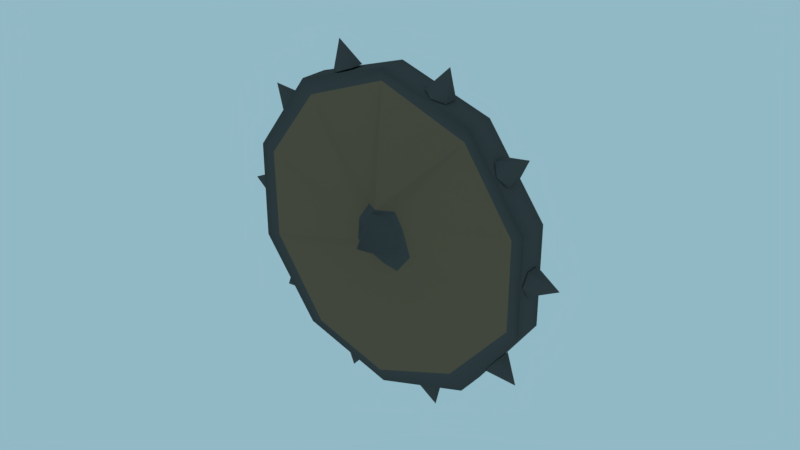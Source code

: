 # Source: Shield2.blend  (saved by Blender 2.78.0; exported with 4.5.12 LTS)
import bpy
from mathutils import Matrix  # noqa: F401  (used for matrix-valued properties, if any)

bpy.ops.wm.read_factory_settings(use_empty=True)
scene = bpy.context.scene
scene.name = 'Scene'

# ---- collections
col_collection_1 = bpy.data.collections.new('Collection 1'); scene.collection.children.link(col_collection_1)

# ---- materials (node trees are filled in below, after node groups)
mat_metal = bpy.data.materials.new('Metal')
mat_metal.alpha_threshold = 0.0
mat_metal.use_transparent_shadow = False
mat_metal.diffuse_color = (0.08001, 0.08001, 0.08001, 1.0)
mat_metal.roughness = 0.5
mat_wood = bpy.data.materials.new('Wood')
mat_wood.alpha_threshold = 0.0
mat_wood.use_transparent_shadow = False
mat_wood.diffuse_color = (0.1845, 0.1301, 0.08022, 1.0)
mat_wood.roughness = 0.5

# ---- material node trees

# ---- world
world_world = bpy.data.worlds.new('World'); scene.world = world_world
world_world.color = (0.2855, 0.4823, 0.5596)
world_world.use_sun_shadow = False
world_world.sun_shadow_jitter_overblur = 0.0
world_world.cycles.sampling_method = 'MANUAL'

# ---- meshes
me_cone_005 = bpy.data.meshes.new('Cone.005')
me_cone_005.from_pydata([(-2.527, 0.3791, -3.353), (-2.789, 0.1895, -3.155), (-2.789, -0.1895, -3.155), (-2.527, -0.3791, -3.353), (-2.983, -5.568e-09, -3.959), (-2.264, -0.1895, -3.551), (-2.264, 0.1895, -3.551), (-3.942, 0.3791, -1.445), (-4.055, 0.1895, -1.136), (-4.055, -0.1895, -1.136), (-3.942, -0.3791, -1.445), (-4.654, -5.569e-09, -1.705), (-3.829, -0.1895, -1.753), (-3.829, 0.1895, -1.753), (-4.015, 0.3791, 1.228), (-3.919, 0.1895, 1.541), (-3.919, -0.1895, 1.541), (-4.015, -0.3791, 1.228), (-4.74, -5.568e-09, 1.449), (-4.111, -0.1895, 0.9135), (-4.111, 0.1895, 0.9135), (-2.408, 0.3791, 3.439), (-2.139, 0.1895, 3.627), (-2.139, -0.1895, 3.627), (-2.408, -0.3791, 3.439), (-2.843, -5.568e-09, 4.06), (-2.677, -0.1895, 3.251), (-2.677, 0.1895, 3.251), (-8.424e-09, 0.3791, 4.198), (0.3283, 0.1895, 4.198), (0.3283, -0.1895, 4.198), (-4.156e-08, -0.3791, 4.198), (1.941e-08, -5.569e-09, 4.957), (-0.3283, -0.1895, 4.198), (-0.3283, 0.1895, 4.198), (2.348, -0.3791, 3.481), (2.076, -0.1895, 3.664), (2.076, 0.1895, 3.664), (2.348, 0.3791, 3.481), (2.772, 4.778e-07, 4.109), (2.62, 0.1895, 3.297), (2.62, -0.1895, 3.297), (3.92, -0.3791, 1.505), (3.802, -0.1895, 1.811), (3.802, 0.1895, 1.811), (3.92, 0.3791, 1.505), (4.627, 1.278e-06, 1.776), (4.037, 0.1895, 1.198), (4.037, -0.1895, 1.198), (4.015, -0.3791, -1.228), (4.111, -0.1895, -0.9135), (4.111, 0.1895, -0.9135), (4.015, 0.3791, -1.228), (4.74, 1.621e-06, -1.449), (3.919, 0.1895, -1.541), (3.919, -0.1895, -1.541), (2.46, -0.3791, -3.402), (2.726, -0.1895, -3.21), (2.726, 0.1895, -3.21), (2.46, 0.3791, -3.402), (2.905, 1.293e-06, -4.016), (2.194, 0.1895, -3.594), (2.194, -0.1895, -3.594), (0.2197, -0.3791, -4.193), (0.5476, -0.1895, -4.175), (0.5476, 0.1895, -4.175), (0.2197, 0.3791, -4.193), (0.2594, 5.58e-07, -4.95), (-0.1081, 0.1895, -4.21), (-0.1081, -0.1895, -4.21)], [], [(0, 4, 1), (1, 4, 2), (2, 4, 3), (3, 4, 5), (5, 4, 6), (6, 4, 0), (0, 1, 2, 3, 5, 6), (7, 11, 8), (8, 11, 9), (9, 11, 10), (10, 11, 12), (12, 11, 13), (13, 11, 7), (7, 8, 9, 10, 12, 13), (14, 18, 15), (15, 18, 16), (16, 18, 17), (17, 18, 19), (19, 18, 20), (20, 18, 14), (14, 15, 16, 17, 19, 20), (21, 25, 22), (22, 25, 23), (23, 25, 24), (24, 25, 26), (26, 25, 27), (27, 25, 21), (21, 22, 23, 24, 26, 27), (28, 32, 29), (29, 32, 30), (30, 32, 31), (31, 32, 33), (33, 32, 34), (34, 32, 28), (28, 29, 30, 31, 33, 34), (35, 39, 36), (36, 39, 37), (37, 39, 38), (38, 39, 40), (40, 39, 41), (41, 39, 35), (35, 36, 37, 38, 40, 41), (42, 46, 43), (43, 46, 44), (44, 46, 45), (45, 46, 47), (47, 46, 48), (48, 46, 42), (42, 43, 44, 45, 47, 48), (49, 53, 50), (50, 53, 51), (51, 53, 52), (52, 53, 54), (54, 53, 55), (55, 53, 49), (49, 50, 51, 52, 54, 55), (56, 60, 57), (57, 60, 58), (58, 60, 59), (59, 60, 61), (61, 60, 62), (62, 60, 56), (56, 57, 58, 59, 61, 62), (63, 67, 64), (64, 67, 65), (65, 67, 66), (66, 67, 68), (68, 67, 69), (69, 67, 63), (63, 64, 65, 66, 68, 69)])
me_cone_005.materials.append(mat_metal)
me_cone_005.use_remesh_preserve_volume = False
me_cone_005.use_remesh_preserve_attributes = False
me_cone_005.use_mirror_vertex_groups = False
me_cone_005.update()
me_circle = bpy.data.meshes.new('Circle')
me_circle.from_pydata([(-0.006202, -1.811, 1.639e-07), (1.051, -1.468, 1.341e-07), (1.704, -0.5683, 4.47e-08), (1.704, 0.5433, -4.47e-08), (1.051, 1.443, -1.192e-07), (-0.006202, 1.786, -1.639e-07), (-1.063, 1.443, -1.192e-07), (-1.717, 0.5433, -4.47e-08), (-1.717, -0.5683, 4.47e-08), (-1.063, -1.468, 1.341e-07), (-0.006202, -1.811, 0.3214), (1.051, -1.468, 0.3214), (1.704, -0.5683, 0.3214), (1.704, 0.5433, 0.3214), (1.051, 1.443, 0.3214), (-0.006202, 1.786, 0.3214), (-1.063, 1.443, 0.3214), (-1.717, 0.5433, 0.3214), (-1.717, -0.5683, 0.3214), (-1.063, -1.468, 0.3214), (-0.006202, -0.01251, 0.7146), (-0.1518, -0.2129, 0.3214), (-0.2417, -0.08904, 0.3214), (-0.2417, 0.06401, 0.3214), (-0.1518, 0.1878, 0.3214), (-0.006202, 0.2351, 0.3214), (0.1394, 0.1878, 0.3214), (0.2293, 0.06401, 0.3214), (0.2293, -0.08904, 0.3214), (0.1394, -0.2129, 0.3214), (-0.006202, -0.2602, 0.3214), (0.005963, -0.3244, 0.3299), (0.2013, -0.3555, 0.3348), (0.3454, -0.1591, 0.3032), (0.2535, 0.1454, 0.3133), (0.1315, 0.2863, 0.2862), (-0.05617, 0.2821, 0.375), (-0.2325, 0.2575, 0.2617), (-0.3193, 0.09343, 0.3224), (-0.2957, -0.1281, 0.3736), (-0.1954, -0.2571, 0.314), (0.1005, 0.2812, -0.4115), (0.1005, -0.3062, -0.4115), (0.1005, 0.2812, -0.6223), (0.1005, -0.3062, -0.6223), (-0.1129, 0.2812, -0.4115), (-0.1129, -0.3062, -0.4115), (-0.1129, 0.2812, -0.6223), (-0.1129, -0.3062, -0.6223), (0.1005, -0.4141, -0.3486), (0.1005, -0.5778, -0.4814), (-0.1129, -0.4141, -0.3486), (-0.1129, -0.5778, -0.4814), (0.1005, -0.4451, -0.179), (0.1005, -0.6559, -0.1779), (-0.1129, -0.4451, -0.179), (-0.1129, -0.6559, -0.1779), (0.1005, 0.2812, -0.4115), (0.1005, 0.389, -0.3486), (0.1005, 0.5528, -0.4814), (-0.1129, 0.389, -0.3486), (-0.1129, 0.5528, -0.4814), (0.1005, 0.4201, -0.179), (0.1005, 0.6309, -0.1779), (-0.1129, 0.4201, -0.179), (-0.1129, 0.6309, -0.1779), (-0.9403, -1.418, 0.3095), (-1.547, -0.518, 0.3107), (-1.555, 0.4916, 0.3196), (-0.9517, 1.293, 0.3223), (-0.02097, 1.65, 0.301), (0.9567, 1.257, 0.2609), (1.546, 0.4323, 0.2817), (1.577, -0.5322, 0.3336), (0.9075, -1.311, 0.3402), (-0.04662, -1.684, 0.3307), (0.1005, -0.4451, 0.2313), (0.1005, -0.6559, 0.2325), (-0.1129, -0.6559, 0.2325), (-0.1129, -0.4451, 0.2313), (0.1005, 0.4201, 0.2313), (0.1005, 0.6309, 0.2325), (-0.1129, 0.6309, 0.2325), (-0.1129, 0.4201, 0.2313)], [], [(1, 0, 9, 8, 7, 6, 5, 4, 3, 2), (38, 39, 22, 23), (4, 5, 15, 14), (1, 2, 12, 11), (8, 9, 19, 18), (5, 6, 16, 15), (2, 3, 13, 12), (9, 0, 10, 19), (6, 7, 17, 16), (3, 4, 14, 13), (0, 1, 11, 10), (7, 8, 18, 17), (25, 24, 20), (22, 21, 20), (30, 29, 20), (37, 38, 23, 24), (24, 23, 20), (26, 25, 20), (39, 40, 21, 22), (28, 27, 20), (32, 33, 28, 29), (73, 72, 34, 33), (31, 32, 29, 30), (36, 37, 24, 25), (23, 22, 20), (21, 30, 20), (34, 35, 26, 27), (27, 26, 20), (29, 28, 20), (35, 36, 25, 26), (40, 31, 30, 21), (14, 15, 70, 71), (16, 17, 68, 69), (71, 70, 36, 35), (67, 66, 40, 39), (15, 16, 69, 70), (66, 75, 31, 40), (69, 68, 38, 37), (12, 13, 72, 73), (72, 71, 35, 34), (68, 67, 39, 38), (41, 42, 44, 43), (43, 44, 48, 47), (47, 48, 46, 45), (45, 46, 42, 41), (43, 47, 45, 41), (44, 42, 49, 50), (52, 50, 54, 56), (42, 46, 51, 49), (48, 44, 50, 52), (46, 48, 52, 51), (53, 55, 79, 76), (51, 52, 56, 55), (50, 49, 53, 54), (49, 51, 55, 53), (42, 44, 43, 57), (46, 42, 57, 45), (44, 42, 46, 48), (43, 59, 58, 57), (61, 65, 63, 59), (57, 58, 60, 45), (47, 61, 59, 43), (45, 60, 61, 47), (63, 65, 82, 81), (60, 64, 65, 61), (59, 63, 62, 58), (58, 62, 64, 60), (17, 18, 67, 68), (19, 10, 75, 66), (75, 74, 32, 31), (10, 11, 74, 75), (18, 19, 66, 67), (33, 34, 27, 28), (74, 73, 33, 32), (11, 12, 73, 74), (13, 14, 71, 72), (70, 69, 37, 36), (78, 77, 76, 79), (82, 83, 80, 81), (56, 54, 77, 78), (65, 64, 83, 82), (62, 63, 81, 80), (55, 56, 78, 79), (64, 62, 80, 83), (54, 53, 76, 77)])
me_circle.polygons.foreach_set('use_smooth', [True] * 85)
me_circle.polygons.foreach_set('material_index', [0, 1, 1, 1, 1, 1, 1, 1, 1, 1, 1, 1, 1, 1, 1, 1, 1, 1, 1, 1, 1, 0, 1, 1, 1, 1, 1, 1, 1, 1, 1, 1, 1, 0, 0, 1, 0, 0, 1, 0, 0, 1, 1, 1, 1, 1, 1, 1, 1, 1, 1, 1, 1, 1, 1, 1, 1, 1, 1, 1, 1, 1, 1, 1, 1, 1, 1, 1, 1, 0, 1, 1, 1, 0, 1, 1, 0, 1, 1, 1, 1, 1, 1, 1, 1])
me_circle.materials.append(mat_wood)
me_circle.materials.append(mat_metal)
me_circle.use_remesh_preserve_volume = False
me_circle.use_remesh_preserve_attributes = False
me_circle.use_mirror_vertex_groups = False
me_circle.update()

# ---- objects
ob_cone_005 = bpy.data.objects.new('Cone.005', me_cone_005)
ob_circle = bpy.data.objects.new('Circle', me_circle)

# ---- transforms, parenting, visibility, modifiers, constraints
ob_cone_005.location = (0.0, -0.1557, 0.0)
ob_cone_005.rotation_euler = (-0.0, 2.845, 3.142)
ob_cone_005.scale = (0.4089, 0.4089, 0.4089)
ob_cone_005.lineart.crease_threshold = 0.0
ob_circle.location = (0.0, 0.0, 0.0)
ob_circle.rotation_euler = (1.571, -0.0, 0.0)
ob_circle.lineart.crease_threshold = 0.0

# ---- collection membership
col_collection_1.objects.link(ob_cone_005)
col_collection_1.objects.link(ob_circle)

# ---- scene / render settings (as saved in the file)
scene.frame_start = 1; scene.frame_end = 250; scene.frame_set(0)
scene.render.engine = 'BLENDER_EEVEE_NEXT'
scene.render.resolution_percentage = 50
scene.render.fps = 60
scene.render.dither_intensity = 0.0
scene.cycles.use_denoising = False
scene.cycles.samples = 128
scene.cycles.sampling_pattern = 'TABULATED_SOBOL'
scene.cycles.light_sampling_threshold = 0.0
scene.cycles.use_adaptive_sampling = False
scene.cycles.use_light_tree = False
scene.cycles.blur_glossy = 0.0
scene.cycles.sample_clamp_indirect = 0.0
scene.view_settings.view_transform = 'Standard'
bpy.context.view_layer.update()

# ---- added for rendering (the .blend has no active camera): camera
cam_auto = bpy.data.cameras.new('AutoCamera')
cam_auto.lens = 50.0
cam_auto.sensor_width = 36.0
cam_auto.clip_end = 1000.0
ob_auto_camera = bpy.data.objects.new('AutoCamera', cam_auto)
scene.collection.objects.link(ob_auto_camera)
ob_auto_camera.location = (6.59369, -7.95907, 5.27395)
ob_auto_camera.rotation_euler = (1.09748, -7.21219e-08, 0.694738)
scene.camera = ob_auto_camera
bpy.context.view_layer.update()
